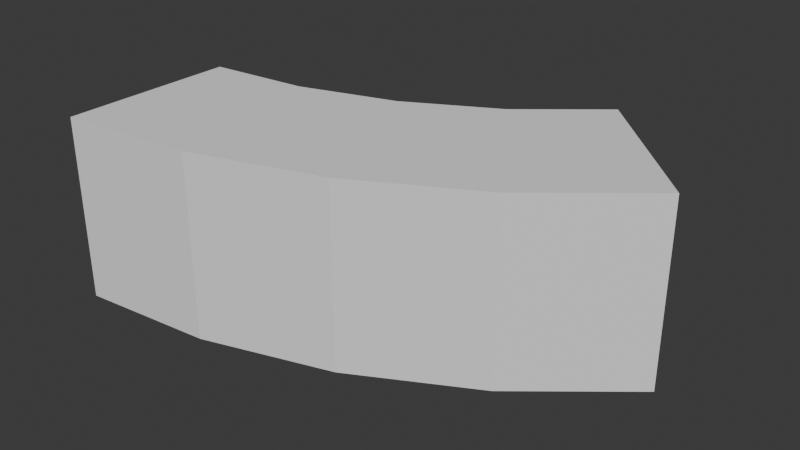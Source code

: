 # Source: QuarterCornerNormal.blend  (saved by Blender 4.1.24; exported with 4.5.12 LTS)
import bpy
from mathutils import Matrix  # noqa: F401  (used for matrix-valued properties, if any)

bpy.ops.wm.read_factory_settings(use_empty=True)
scene = bpy.context.scene
scene.name = 'Scene'

# ---- collections
col_collection = bpy.data.collections.new('Collection'); scene.collection.children.link(col_collection)

# ---- world
world_world = bpy.data.worlds.new('World'); scene.world = world_world
world_world.use_nodes = True; world_world.node_tree.nodes.clear()
_N = world_world.node_tree.nodes; _L = world_world.node_tree.links
n0 = _N.new('ShaderNodeOutputWorld'); n0.name = 'World Output'; n0.location = (300, 300)
n1 = _N.new('ShaderNodeBackground'); n1.name = 'Background'; n1.location = (10, 300)
n1.inputs[0].default_value = (0.05088, 0.05088, 0.05088, 1.0)
_L.new(n1.outputs[0], n0.inputs[0])
n0.is_active_output = True
world_world.color = (0.05088, 0.05088, 0.05088)
world_world.use_sun_shadow = False
world_world.sun_shadow_jitter_overblur = 0.0

# ---- meshes
me_cylinder_002 = bpy.data.meshes.new('Cylinder.002')
me_cylinder_002.from_pydata([(0.36, 0.0866, -0.129), (0.36, 0.0866, 0.1371), (0.2084, -0.03776, -0.129), (0.2084, -0.03776, 0.1371), (0.03555, -0.1302, -0.129), (0.03555, -0.1302, 0.1371), (-0.152, -0.1871, -0.129), (-0.152, -0.1871, 0.1371), (-0.3471, -0.2063, -0.129), (-0.3471, -0.2063, 0.1371), (0.1795, 0.267, -0.129), (0.1795, 0.267, 0.1371), (0.06667, 0.1744, -0.129), (0.06667, 0.1744, 0.1371), (-0.0621, 0.1056, -0.129), (-0.0621, 0.1056, 0.1371), (-0.2018, 0.0632, -0.129), (-0.2018, 0.0632, 0.1371), (-0.3471, 0.04888, -0.129), (-0.3471, 0.04888, 0.1371), (0.36, 0.0866, 0.004073), (0.2084, -0.03776, 0.004073), (0.03555, -0.1302, 0.004073), (-0.152, -0.1871, 0.004073), (-0.3471, -0.2063, 0.004073), (0.1795, 0.267, 0.004073), (0.06667, 0.1744, 0.004073), (-0.0621, 0.1056, 0.004073), (-0.2018, 0.0632, 0.004073), (-0.3471, 0.04888, 0.004073)], [], [(20, 21, 3, 1), (21, 22, 5, 3), (22, 23, 7, 5), (23, 24, 9, 7), (25, 11, 13, 26), (26, 13, 15, 27), (27, 15, 17, 28), (28, 17, 19, 29), (2, 0, 10, 12), (1, 3, 13, 11), (4, 2, 12, 14), (3, 5, 15, 13), (6, 4, 14, 16), (5, 7, 17, 15), (8, 6, 16, 18), (7, 9, 19, 17), (20, 1, 11, 25), (24, 29, 19, 9), (8, 18, 29, 24), (0, 20, 25, 10), (16, 28, 29, 18), (14, 27, 28, 16), (12, 26, 27, 14), (10, 25, 26, 12), (6, 8, 24, 23), (4, 6, 23, 22), (2, 4, 22, 21), (0, 2, 21, 20)])
_uv = me_cylinder_002.uv_layers.new(name='UVMap')
_uv.uv.foreach_set('vector', [0.625, 0.5, 0.5938, 0.5, 0.5938, 1.0, 0.625, 1.0, 0.5938, 0.5, 0.5625, 0.5, 0.5625, 1.0, 0.5938, 1.0, 0.5625, 0.5, 0.5312, 0.5, 0.5312, 1.0, 0.5625, 1.0, 0.5312, 0.5, 0.5, 0.5, 0.5, 1.0, 0.5312, 1.0, 0.625, 0.5, 0.625, 1.0, 0.5938, 1.0, 0.5938, 0.5, 0.5938, 0.5, 0.5938, 1.0, 0.5625, 1.0, 0.5625, 0.5, 0.5625, 0.5, 0.5625, 1.0, 0.5312, 1.0, 0.5312, 0.5, 0.5312, 0.5, 0.5312, 1.0, 0.5, 1.0, 0.5, 0.5, 0.5938, 0.0, 0.625, 0.0, 0.625, 0.0, 0.5938, 0.0, 0.625, 1.0, 0.5938, 1.0, 0.5938, 1.0, 0.625, 1.0, 0.5625, 0.0, 0.5938, 0.0, 0.5938, 0.0, 0.5625, 0.0, 0.5938, 1.0, 0.5625, 1.0, 0.5625, 1.0, 0.5938, 1.0, 0.5312, 0.0, 0.5625, 0.0, 0.5625, 0.0, 0.5312, 0.0, 0.5625, 1.0, 0.5312, 1.0, 0.5312, 1.0, 0.5625, 1.0, 0.5, 0.0, 0.5312, 0.0, 0.5312, 0.0, 0.5, 0.0, 0.5312, 1.0, 0.5, 1.0, 0.5, 1.0, 0.5312, 1.0, 0.625, 0.5, 0.625, 1.0, 0.625, 1.0, 0.625, 0.5, 0.5, 0.5, 0.5, 0.5, 0.5, 1.0, 0.5, 1.0, 0.5, 0.0, 0.5, 0.0, 0.5, 0.5, 0.5, 0.5, 0.625, 0.0, 0.625, 0.5, 0.625, 0.5, 0.625, 0.0, 0.5312, 0.0, 0.5312, 0.5, 0.5, 0.5, 0.5, 0.0, 0.5625, 0.0, 0.5625, 0.5, 0.5312, 0.5, 0.5312, 0.0, 0.5938, 0.0, 0.5938, 0.5, 0.5625, 0.5, 0.5625, 0.0, 0.625, 0.0, 0.625, 0.5, 0.5938, 0.5, 0.5938, 0.0, 0.5312, 0.0, 0.5, 0.0, 0.5, 0.5, 0.5312, 0.5, 0.5625, 0.0, 0.5312, 0.0, 0.5312, 0.5, 0.5625, 0.5, 0.5938, 0.0, 0.5625, 0.0, 0.5625, 0.5, 0.5938, 0.5, 0.625, 0.0, 0.5938, 0.0, 0.5938, 0.5, 0.625, 0.5])
me_cylinder_002.update()

# ---- objects
ob_cylinder_001 = bpy.data.objects.new('Cylinder.001', me_cylinder_002)

# ---- transforms, parenting, visibility, modifiers, constraints
ob_cylinder_001.location = (0.0, 0.0, 0.0)

# ---- collection membership
col_collection.objects.link(ob_cylinder_001)

# ---- scene / render settings (as saved in the file)
scene.frame_start = 1; scene.frame_end = 250; scene.frame_set(49)
scene.render.engine = 'BLENDER_EEVEE_NEXT'
scene.cycles.sampling_pattern = 'TABULATED_SOBOL'
scene.eevee.ray_tracing_options.trace_max_roughness = 0.0
bpy.context.view_layer.update()

# ---- added for rendering (the .blend has no active camera and no usable light): camera, sun
cam_auto = bpy.data.cameras.new('AutoCamera')
cam_auto.lens = 50.0
cam_auto.sensor_width = 36.0
cam_auto.clip_end = 1000.0
ob_auto_camera = bpy.data.objects.new('AutoCamera', cam_auto)
scene.collection.objects.link(ob_auto_camera)
ob_auto_camera.location = (0.831292, -0.959472, 0.663971)
ob_auto_camera.rotation_euler = (1.09748, -7.21219e-08, 0.694738)
scene.camera = ob_auto_camera
light_auto_sun = bpy.data.lights.new('AutoSun', 'SUN')
light_auto_sun.energy = 3.0
light_auto_sun.angle = 0.0523599
ob_auto_sun = bpy.data.objects.new('AutoSun', light_auto_sun)
scene.collection.objects.link(ob_auto_sun)
ob_auto_sun.rotation_euler = (0.872665, 0.174533, 0.523599)
bpy.context.view_layer.update()
